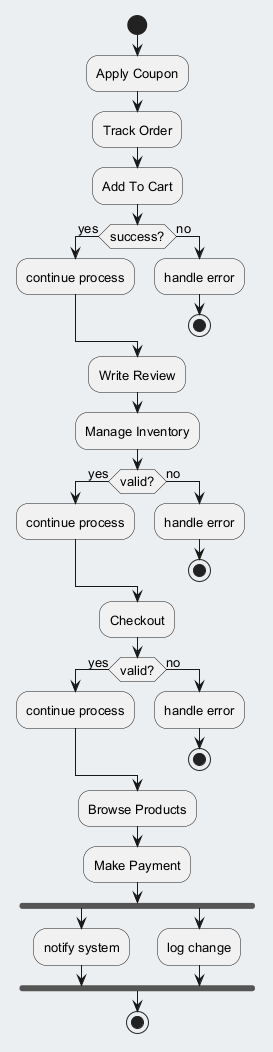

The diagram above was rendered by PlantUML. Its source (embedded in the PNG):
@startuml
skinparam backgroundColor #ECEFF1
skinparam classBackgroundColor #FFFFFF
skinparam classBorderColor #455A64
skinparam defaultFontSize 13
start
:Apply Coupon;
:Track Order;
:Add To Cart;
if (success?) then (yes)
:continue process;
else (no)
:handle error;
stop
endif
:Write Review;
:Manage Inventory;
if (valid?) then (yes)
:continue process;
else (no)
:handle error;
stop
endif
:Checkout;
if (valid?) then (yes)
:continue process;
else (no)
:handle error;
stop
endif
:Browse Products;
:Make Payment;
fork
:notify system;
fork again
:log change;
end fork
stop
@enduml